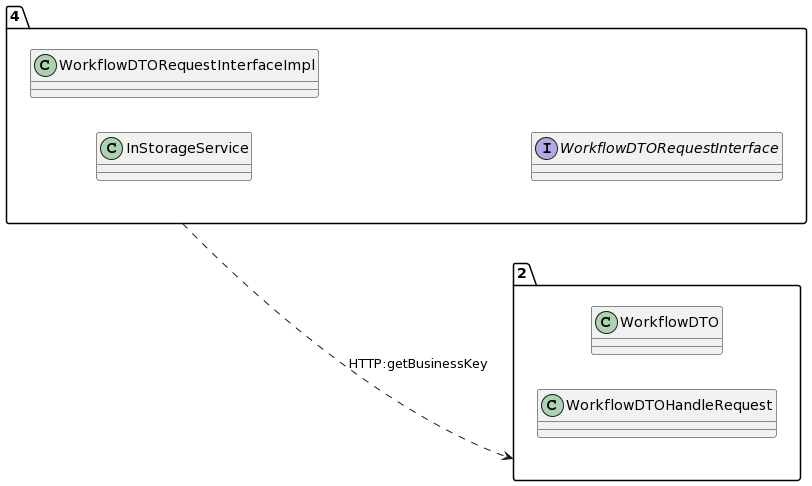

The diagram above was rendered by PlantUML. Its source (embedded in the PNG):
@startuml
allow_mixing
left to right direction
package "4"{
class InStorageService
class WorkflowDTORequestInterfaceImpl
interface WorkflowDTORequestInterface

}
package "2"{
class WorkflowDTO
class WorkflowDTOHandleRequest

}
"4" ..> "2":HTTP:getBusinessKey
@enduml